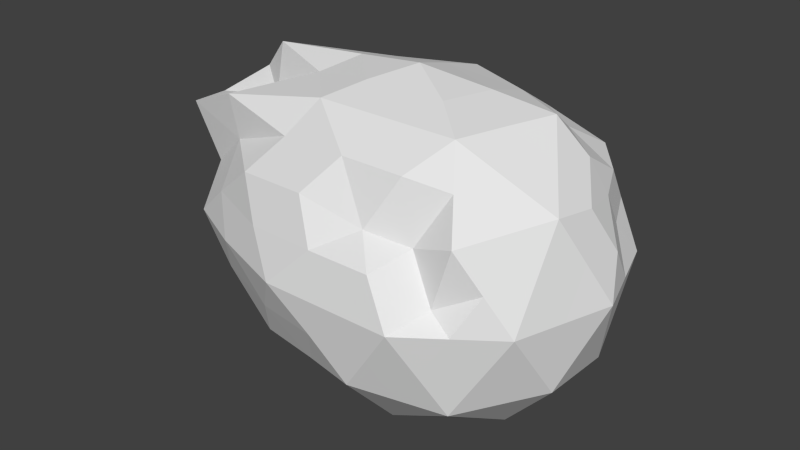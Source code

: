 # Source: Asteroid1.blend  (saved by Blender 2.76.0; exported with 4.5.12 LTS)
import bpy
from mathutils import Matrix  # noqa: F401  (used for matrix-valued properties, if any)

bpy.ops.wm.read_factory_settings(use_empty=True)
scene = bpy.context.scene
scene.name = 'Scene'

# ---- collections
col_collection_1 = bpy.data.collections.new('Collection 1'); scene.collection.children.link(col_collection_1)

# ---- materials (node trees are filled in below, after node groups)
mat_asteroid1_material = bpy.data.materials.new('Asteroid1_Material')
mat_asteroid1_material.alpha_threshold = 0.0
mat_asteroid1_material.roughness = 0.5

# ---- material node trees
mat_asteroid1_material.use_nodes = True; mat_asteroid1_material.node_tree.nodes.clear()
_N = mat_asteroid1_material.node_tree.nodes; _L = mat_asteroid1_material.node_tree.links
n0 = _N.new('ShaderNodeOutputMaterial'); n0.name = 'Material Output'; n0.location = (300, 300)
n1 = _N.new('ShaderNodeBsdfDiffuse'); n1.name = 'Diffuse BSDF'; n1.location = (10, 300)
_L.new(n1.outputs[0], n0.inputs[0])
n0.is_active_output = True

# ---- world
world_world = bpy.data.worlds.new('World'); scene.world = world_world
world_world.color = (0.05088, 0.05088, 0.05088)
world_world.use_sun_shadow = False
world_world.sun_shadow_jitter_overblur = 0.0
world_world.cycles.sampling_method = 'MANUAL'
world_world.cycles.sample_map_resolution = 256

# ---- meshes
me_icosphere = bpy.data.meshes.new('Icosphere')
me_icosphere.from_pydata([(-0.0001338, 1.01e-11, -0.1139), (0.05989, 0.08243, -0.05094), (0.0969, -0.03148, -0.05094), (-0.0001337, -0.1019, -0.05094), (-0.167, -0.02925, -0.05177), (-0.09817, 0.08243, -0.05094), (0.08741, 0.03171, 0.05022), (0.05989, -0.08243, 0.05094), (-0.09817, -0.08243, 0.05094), (-0.18, 0.04239, 0.04692), (-0.03516, 0.08672, 0.05327), (-0.02873, 2.169e-09, 0.1139), (0.05696, -0.01851, -0.0969), (0.0352, 0.04845, -0.0969), (0.09216, 0.02994, -0.05989), (-0.000464, 0.0969, -0.05989), (-0.05697, 0.04845, -0.0969), (-0.0001338, -0.05989, -0.0969), (0.05696, -0.07839, -0.05989), (-0.08878, -0.01851, -0.0969), (-0.08878, -0.07839, -0.05989), (-0.1606, 0.03106, -0.0603), (0.03507, 0.108, 4.856e-05), (-0.07148, 0.09317, 0.002325), (0.1139, -8.6e-09, 0.0), (0.09216, 0.06696, 0.0), (0.0352, -0.1083, 0.0), (0.09216, -0.06696, 0.0), (-0.1606, -0.06584, -0.0004125), (-0.05697, -0.1083, 0.0), (-0.1753, 0.07787, -0.004022), (-0.197, 0.01091, -0.004022), (0.05696, 0.07839, 0.05989), (0.09216, -0.02994, 0.05989), (-0.000464, -0.08506, 0.04462), (-0.1865, -0.04322, 0.0642), (-0.1237, 0.07838, 0.05989), (0.05696, 0.01851, 0.0969), (-0.02985, 0.05989, 0.0969), (0.0352, -0.04845, 0.0969), (-0.06505, -0.04845, 0.0969), (-0.1479, 0.002993, 0.102), (0.02848, -0.009253, -0.1054), (0.04754, 0.06544, -0.07392), (0.09453, -0.00077, -0.05542), (0.02994, 0.08966, -0.05542), (-0.07937, 0.06544, -0.07392), (-0.000143, -0.02994, -0.1054), (0.02848, -0.09014, -0.05542), (-0.04037, -0.009253, -0.1054), (-0.1314, -0.05494, -0.05542), (-0.1311, 0.05658, -0.05556), (0.04754, 0.09538, -0.02547), (-0.05586, 0.08995, 0.0278), (0.1054, -0.01574, -0.02547), (0.08504, 0.04944, 0.02474), (0.0176, -0.1051, -0.02547), (0.07602, -0.07469, 0.02547), (-0.1646, -0.04698, -0.0263), (-0.07937, -0.09538, 0.02547), (-0.1311, 0.07509, -0.02562), (-0.1885, 0.02665, 0.02145), (0.07693, 0.05494, 0.05542), (0.07602, -0.05619, 0.05542), (-0.04502, -0.08966, 0.05542), (-0.2019, -0.003831, 0.05653), (-0.08942, 0.07498, 0.05774), (0.07693, 0.02499, 0.07392), (-0.03183, 0.02994, 0.1054), (0.04754, -0.06544, 0.07392), (-0.07937, -0.06544, 0.07392), (-0.1713, 0.01172, 0.07823), (0.07693, -0.02499, -0.07392), (0.0176, 0.02422, -0.1054), (0.07602, 0.05619, -0.05542), (-0.04502, 0.08966, -0.05542), (-0.02668, 0.02422, -0.1054), (-0.0001429, -0.08089, -0.07392), (0.07693, -0.05494, -0.05542), (-0.1314, -0.02499, -0.07392), (-0.04037, -0.09014, -0.05542), (-0.1646, 0.001467, -0.05624), (0.001336, 0.08995, 0.0278), (-0.07985, 0.09426, -0.0253), (0.1054, 0.01574, 0.02547), (0.07602, 0.07469, -0.02547), (0.04754, -0.08355, 0.0102), (0.09453, -0.04922, -0.02547), (-0.1305, -0.07469, 0.02547), (-0.02667, -0.1051, -0.02547), (-0.1777, 0.06013, 0.02145), (-0.1885, -0.004831, -0.02949), (0.0184, 0.08954, 0.05551), (0.09453, 0.00077, 0.05542), (0.02994, -0.07783, 0.04015), (-0.1305, -0.05619, 0.05542), (-0.147, 0.05718, 0.05459), (0.01865, 0.009253, 0.1054), (-0.03236, 0.07963, 0.07411), (0.007771, -0.02422, 0.1054), (-0.04943, -0.02422, 0.1054), (-0.08299, 0.009253, 0.1054), (-0.08004, 0.0392, 0.0969), (-0.08057, 0.06788, 0.07859), (-0.1237, 0.04845, 0.07839), (-0.09764, -0.01497, 0.0969), (-0.144, -0.00794, 0.06814), (-0.1395, -0.05471, 0.08353), (-0.008849, -0.04845, 0.0969), (-0.02645, -0.07267, 0.07839), (0.0176, -0.07267, 0.07839), (0.04561, -0.01497, 0.0969), (0.06368, -0.0392, 0.07839), (0.07456, -0.005719, 0.07839), (0.01963, 0.0392, 0.0969), (0.04747, 0.04867, 0.07767), (0.01963, 0.06914, 0.07839), (-0.1041, 0.0782, 0.03227), (-0.1155, 0.08705, 9.159e-05), (-0.1447, 0.07491, 0.02912), (-0.1862, -0.004061, 0.02592), (-0.1862, -0.02257, -0.004022), (-0.1606, -0.04733, 0.02953), (-0.02645, -0.1026, 0.02994), (-0.002371, -0.1083, 0.0), (0.0176, -0.1026, 0.02994), (0.09216, -0.04845, 0.02994), (0.103, -0.03348, 0.0), (0.103, -0.01497, 0.02994), (0.07456, 0.07267, 0.02994), (0.06368, 0.08765, 0.0), (0.04556, 0.09324, 0.02996), (-0.1862, 0.04439, -0.004022), (-0.1753, 0.05936, -0.03397), (-0.1862, 0.02588, -0.03397), (-0.1152, -0.08765, 0.0), (-0.1291, -0.07267, -0.02994), (-0.07593, -0.09336, -0.02994), (0.06368, -0.08765, 0.0), (0.04608, -0.09336, -0.02994), (0.07456, -0.07267, -0.02994), (0.103, 0.03348, 0.0), (0.103, 0.01497, -0.02994), (0.09216, 0.04845, -0.02994), (-0.01528, 0.09317, 0.002325), (0.01756, 0.1025, -0.02993), (-0.0267, 0.102, -0.02985), (-0.1152, 0.0392, -0.07839), (-0.07593, 0.01497, -0.0969), (-0.1291, 0.005719, -0.07839), (-0.09524, -0.04845, -0.07839), (-0.04071, -0.0392, -0.0969), (-0.04071, -0.06914, -0.07839), (0.02848, -0.06914, -0.07839), (0.02848, -0.0392, -0.0969), (0.05696, -0.04845, -0.07839), (-0.02645, 0.07267, -0.07839), (0.0176, 0.07267, -0.07839), (-0.002371, 0.04845, -0.0969), (0.07456, 0.005719, -0.07839), (0.04608, 0.01497, -0.0969), (0.06368, 0.0392, -0.07839)], [], [(0, 73, 42), (1, 43, 45), (0, 42, 47), (0, 47, 49), (0, 49, 76), (1, 45, 52), (2, 44, 54), (3, 48, 56), (4, 50, 58), (5, 51, 60), (1, 52, 85), (2, 54, 87), (3, 56, 89), (4, 58, 91), (5, 60, 83), (6, 62, 67), (7, 63, 69), (8, 64, 70), (9, 65, 71), (10, 66, 98), (38, 102, 68), (38, 103, 102), (36, 96, 104), (41, 105, 101), (41, 106, 105), (35, 95, 107), (40, 108, 100), (40, 109, 108), (34, 94, 110), (39, 111, 99), (39, 112, 111), (33, 93, 113), (37, 114, 97), (37, 115, 114), (32, 92, 116), (23, 117, 53), (23, 118, 117), (30, 90, 119), (31, 120, 61), (31, 121, 120), (28, 88, 122), (29, 123, 59), (29, 124, 123), (26, 86, 125), (27, 126, 57), (27, 127, 126), (24, 84, 128), (25, 129, 55), (25, 130, 129), (22, 82, 131), (30, 132, 90), (30, 133, 132), (21, 81, 134), (28, 135, 88), (28, 136, 135), (20, 80, 137), (26, 138, 86), (26, 139, 138), (18, 78, 140), (24, 141, 84), (24, 142, 141), (14, 74, 143), (22, 144, 82), (22, 145, 144), (15, 75, 146), (16, 147, 46), (16, 148, 147), (19, 79, 149), (19, 150, 79), (19, 151, 150), (17, 77, 152), (17, 153, 77), (17, 154, 153), (12, 72, 155), (15, 156, 75), (15, 157, 156), (13, 73, 158), (12, 159, 72), (12, 160, 159), (13, 43, 161), (161, 74, 14), (161, 43, 74), (43, 1, 74), (159, 161, 14), (159, 160, 161), (160, 13, 161), (72, 44, 2), (72, 159, 44), (159, 14, 44), (158, 76, 16), (158, 73, 76), (73, 0, 76), (156, 158, 16), (156, 157, 158), (157, 13, 158), (75, 46, 5), (75, 156, 46), (156, 16, 46), (155, 78, 18), (155, 72, 78), (72, 2, 78), (153, 155, 18), (153, 154, 155), (154, 12, 155), (77, 48, 3), (77, 153, 48), (153, 18, 48), (152, 80, 20), (152, 77, 80), (77, 3, 80), (150, 152, 20), (150, 151, 152), (151, 17, 152), (79, 50, 4), (79, 150, 50), (150, 20, 50), (149, 81, 21), (149, 79, 81), (79, 4, 81), (147, 149, 21), (147, 148, 149), (148, 19, 149), (46, 51, 5), (46, 147, 51), (147, 21, 51), (146, 83, 23), (146, 75, 83), (75, 5, 83), (144, 146, 23), (144, 145, 146), (145, 15, 146), (82, 53, 10), (82, 144, 53), (144, 23, 53), (143, 85, 25), (143, 74, 85), (74, 1, 85), (141, 143, 25), (141, 142, 143), (142, 14, 143), (84, 55, 6), (84, 141, 55), (141, 25, 55), (140, 87, 27), (140, 78, 87), (78, 2, 87), (138, 140, 27), (138, 139, 140), (139, 18, 140), (86, 57, 7), (86, 138, 57), (138, 27, 57), (137, 89, 29), (137, 80, 89), (80, 3, 89), (135, 137, 29), (135, 136, 137), (136, 20, 137), (88, 59, 8), (88, 135, 59), (135, 29, 59), (134, 91, 31), (134, 81, 91), (81, 4, 91), (132, 134, 31), (132, 133, 134), (133, 21, 134), (90, 61, 9), (90, 132, 61), (132, 31, 61), (131, 92, 32), (131, 82, 92), (82, 10, 92), (129, 131, 32), (129, 130, 131), (130, 22, 131), (55, 62, 6), (55, 129, 62), (129, 32, 62), (128, 93, 33), (128, 84, 93), (84, 6, 93), (126, 128, 33), (126, 127, 128), (127, 24, 128), (57, 63, 7), (57, 126, 63), (126, 33, 63), (125, 94, 34), (125, 86, 94), (86, 7, 94), (123, 125, 34), (123, 124, 125), (124, 26, 125), (59, 64, 8), (59, 123, 64), (123, 34, 64), (122, 95, 35), (122, 88, 95), (88, 8, 95), (120, 122, 35), (120, 121, 122), (121, 28, 122), (61, 65, 9), (61, 120, 65), (120, 35, 65), (119, 96, 36), (119, 90, 96), (90, 9, 96), (117, 119, 36), (117, 118, 119), (118, 30, 119), (53, 66, 10), (53, 117, 66), (117, 36, 66), (116, 98, 38), (116, 92, 98), (92, 10, 98), (114, 116, 38), (114, 115, 116), (115, 32, 116), (97, 68, 11), (97, 114, 68), (114, 38, 68), (113, 67, 37), (113, 93, 67), (93, 6, 67), (111, 113, 37), (111, 112, 113), (112, 33, 113), (99, 97, 11), (99, 111, 97), (111, 37, 97), (110, 69, 39), (110, 94, 69), (94, 7, 69), (108, 110, 39), (108, 109, 110), (109, 34, 110), (100, 99, 11), (100, 108, 99), (108, 39, 99), (107, 70, 40), (107, 95, 70), (95, 8, 70), (105, 107, 40), (105, 106, 107), (106, 35, 107), (101, 100, 11), (101, 105, 100), (105, 40, 100), (104, 71, 41), (104, 96, 71), (96, 9, 71), (102, 104, 41), (102, 103, 104), (103, 36, 104), (68, 101, 11), (68, 102, 101), (102, 41, 101), (98, 103, 38), (98, 66, 103), (66, 36, 103), (71, 106, 41), (71, 65, 106), (65, 35, 106), (70, 109, 40), (70, 64, 109), (64, 34, 109), (69, 112, 39), (69, 63, 112), (63, 33, 112), (67, 115, 37), (67, 62, 115), (62, 32, 115), (83, 118, 23), (83, 60, 118), (60, 30, 118), (91, 121, 31), (91, 58, 121), (58, 28, 121), (89, 124, 29), (89, 56, 124), (56, 26, 124), (87, 127, 27), (87, 54, 127), (54, 24, 127), (85, 130, 25), (85, 52, 130), (52, 22, 130), (60, 133, 30), (60, 51, 133), (51, 21, 133), (58, 136, 28), (58, 50, 136), (50, 20, 136), (56, 139, 26), (56, 48, 139), (48, 18, 139), (54, 142, 24), (54, 44, 142), (44, 14, 142), (52, 145, 22), (52, 45, 145), (45, 15, 145), (76, 148, 16), (76, 49, 148), (49, 19, 148), (49, 151, 19), (49, 47, 151), (47, 17, 151), (47, 154, 17), (47, 42, 154), (42, 12, 154), (45, 157, 15), (45, 43, 157), (43, 13, 157), (42, 160, 12), (42, 73, 160), (73, 13, 160)])
me_icosphere.materials.append(mat_asteroid1_material)
me_icosphere.use_remesh_preserve_volume = False
me_icosphere.use_remesh_preserve_attributes = False
me_icosphere.use_mirror_vertex_groups = False
me_icosphere.update()

# ---- objects
ob_icosphere = bpy.data.objects.new('Icosphere', me_icosphere)

# ---- transforms, parenting, visibility, modifiers, constraints
ob_icosphere.location = (0.0, 0.0, 0.0)
ob_icosphere.scale = (0.4991, 0.4991, 0.4991)
ob_icosphere.lineart.crease_threshold = 0.0

# ---- collection membership
col_collection_1.objects.link(ob_icosphere)

# ---- scene / render settings (as saved in the file)
scene.frame_start = 1; scene.frame_end = 250; scene.frame_set(1)
scene.render.engine = 'CYCLES'
scene.render.resolution_percentage = 50
scene.render.dither_intensity = 0.0
scene.cycles.use_denoising = False
scene.cycles.samples = 10
scene.cycles.sampling_pattern = 'TABULATED_SOBOL'
scene.cycles.light_sampling_threshold = 0.0
scene.cycles.use_adaptive_sampling = False
scene.cycles.use_light_tree = False
scene.cycles.blur_glossy = 0.0
scene.cycles.pixel_filter_type = 'GAUSSIAN'
scene.cycles.sample_clamp_indirect = 0.0
scene.view_settings.view_transform = 'Standard'
bpy.context.view_layer.update()

# ---- added for rendering (the .blend has no active camera and no usable light): camera, sun
cam_auto = bpy.data.cameras.new('AutoCamera')
cam_auto.lens = 50.0
cam_auto.sensor_width = 36.0
cam_auto.clip_end = 1000.0
ob_auto_camera = bpy.data.objects.new('AutoCamera', cam_auto)
scene.collection.objects.link(ob_auto_camera)
ob_auto_camera.location = (0.183743, -0.24692, 0.16456)
ob_auto_camera.rotation_euler = (1.09748, -7.21219e-08, 0.694738)
scene.camera = ob_auto_camera
light_auto_sun = bpy.data.lights.new('AutoSun', 'SUN')
light_auto_sun.energy = 3.0
light_auto_sun.angle = 0.0523599
ob_auto_sun = bpy.data.objects.new('AutoSun', light_auto_sun)
scene.collection.objects.link(ob_auto_sun)
ob_auto_sun.rotation_euler = (0.872665, 0.174533, 0.523599)
bpy.context.view_layer.update()
